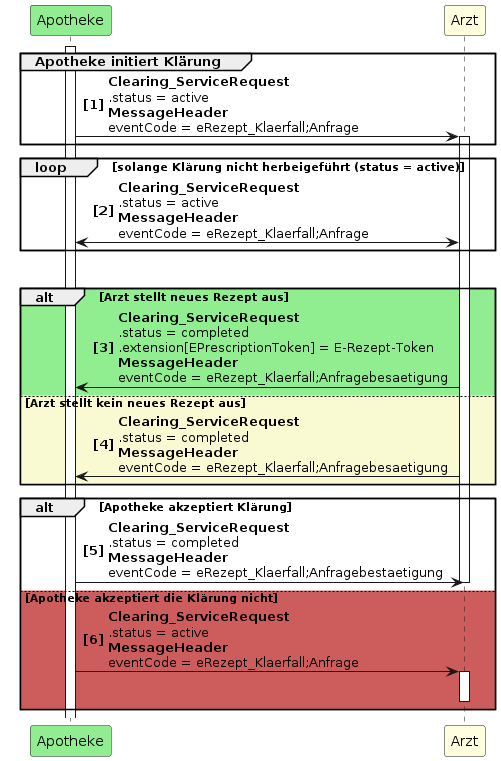

The diagram above was rendered by PlantUML. Its source (embedded in the PNG):
@startuml UC5
autonumber "<b>[0]"
participant Apotheke as AP #LightGreen
participant Arzt as A #LightYellow

activate AP

group Apotheke initiert Klärung
AP -> A++: <b>Clearing_ServiceRequest \n.status = active \n<b>MessageHeader\neventCode = eRezept_Klaerfall;Anfrage
end

loop solange Klärung nicht herbeigeführt (status = active)
A <-> AP: <b>Clearing_ServiceRequest \n.status = active \n<b>MessageHeader\neventCode = eRezept_Klaerfall;Anfrage
end

alt#LightGreen Arzt sieht Fall geklärt

alt #LightGreen Arzt stellt neues Rezept aus
A -> AP: <b>Clearing_ServiceRequest \n.status = completed \n.extension[EPrescriptionToken] = E-Rezept-Token \n<b>MessageHeader\neventCode = eRezept_Klaerfall;Anfragebesaetigung
else #LightGoldenRodYellow Arzt stellt kein neues Rezept aus
A -> AP: <b>Clearing_ServiceRequest \n.status = completed \n<b>MessageHeader\neventCode = eRezept_Klaerfall;Anfragebesaetigung
end
alt Apotheke akzeptiert Klärung
AP -> A: <b>Clearing_ServiceRequest \n.status = completed \n<b>MessageHeader\neventCode = eRezept_Klaerfall;Anfragebestaetigung
deactivate A
else #IndianRed Apotheke akzeptiert die Klärung nicht
AP -> A++: <b>Clearing_ServiceRequest \n.status = active \n<b>MessageHeader\neventCode = eRezept_Klaerfall;Anfrage

deactivate A
end
@enduml